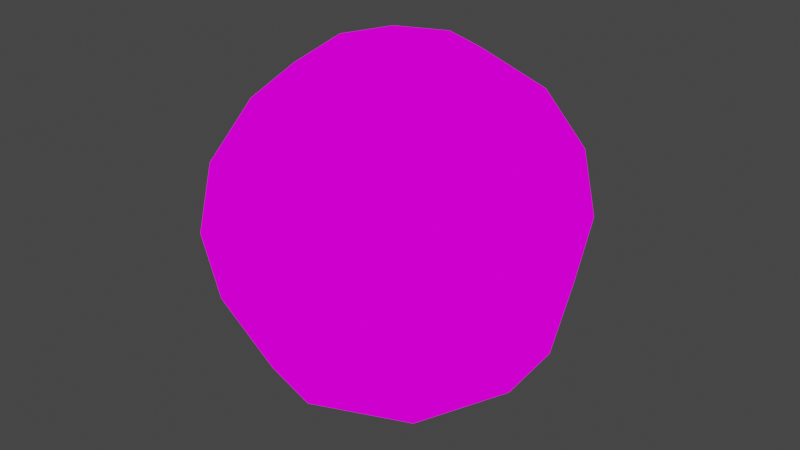 # Source: Fireball.blend  (saved by Blender 3.4.6; exported with 4.5.12 LTS)
import bpy
from mathutils import Matrix  # noqa: F401  (used for matrix-valued properties, if any)

bpy.ops.wm.read_factory_settings(use_empty=True)
scene = bpy.context.scene
scene.name = 'Scene'

# ---- images (referenced by path relative to the original .blend; pixels are not part of the script)
import os
ASSET_DIR = os.environ.get("B2B_ASSET_DIR", "")  # directory of the original .blend (textures are referenced by path, not embedded)
HERE = os.path.dirname(os.path.abspath(__file__))  # packed textures are extracted next to this script under _unpacked/

def load_image(name, relpath, width, height, colorspace="sRGB"):
    """Load a texture the original file referenced (path relative to the .blend, or extracted next to this script)."""
    p = next((c for c in (os.path.join(HERE, relpath), os.path.join(ASSET_DIR, relpath)) if relpath and os.path.exists(c)), "")
    if p:
        img = bpy.data.images.load(p, check_existing=True)
        img.name = name
    else:  # same state as the original file: an image datablock whose file is absent (Cycles renders it pink)
        img = bpy.data.images.new(name, width, height)
        img.source = "FILE"
        img.filepath = "//" + (relpath or name)
    img.colorspace_settings.name = colorspace
    return img
img_text_fireball = load_image('text_Fireball', 'text_Fireball.png', 1024, 1024, 'sRGB')

# ---- materials (node trees are filled in below, after node groups)
mat_mat_fireball = bpy.data.materials.new('mat_Fireball')
mat_mat_fireball.use_transparent_shadow = False

# ---- material node trees
mat_mat_fireball.use_nodes = True; mat_mat_fireball.node_tree.nodes.clear()
_N = mat_mat_fireball.node_tree.nodes; _L = mat_mat_fireball.node_tree.links
n0 = _N.new('ShaderNodeOutputMaterial'); n0.name = 'Вывод материала'; n0.location = (300, 300)
n1 = _N.new('ShaderNodeEmission'); n1.name = 'Излучение'; n1.location = (10, 300)
n2 = _N.new('ShaderNodeTexImage'); n2.name = 'Изображение-текстура'; n2.location = (-280, 280)
n2.image = img_text_fireball
n2.interpolation = 'Closest'
_L.new(n1.outputs[0], n0.inputs[0])
_L.new(n2.outputs[0], n1.inputs[0])
n0.is_active_output = True

# ---- world
world_world = bpy.data.worlds.new('World'); scene.world = world_world
world_world.use_nodes = True; world_world.node_tree.nodes.clear()
_N = world_world.node_tree.nodes; _L = world_world.node_tree.links
n0 = _N.new('ShaderNodeOutputWorld'); n0.name = 'World Output'; n0.location = (300, 300)
n1 = _N.new('ShaderNodeBackground'); n1.name = 'Background'; n1.location = (10, 300)
n1.inputs[0].default_value = (0.05088, 0.05088, 0.05088, 1.0)
_L.new(n1.outputs[0], n0.inputs[0])
n0.is_active_output = True
world_world.color = (0.05088, 0.05088, 0.05088)
world_world.use_sun_shadow = False
world_world.sun_shadow_jitter_overblur = 0.0

# ---- meshes
me_x = bpy.data.meshes.new('Сфера')
me_x.from_pydata([(0.2706, 0.2706, 0.9239), (0.5, 0.5, 0.7071), (0.6533, 0.6533, 0.3827), (0.7071, 0.7071, 0.0), (0.6533, 0.6533, -0.3827), (0.5, 0.5, -0.7071), (0.2706, 0.2706, -0.9239), (0.3827, 0.0, 0.9239), (0.7071, 0.0, 0.7071), (0.9239, 0.0, 0.3827), (1.0, 0.0, 0.0), (0.9239, 0.0, -0.3827), (0.7071, 0.0, -0.7071), (0.3827, 0.0, -0.9239), (0.2706, -0.2706, 0.9239), (0.5, -0.5, 0.7071), (0.6533, -0.6533, 0.3827), (0.7071, -0.7071, 0.0), (0.6533, -0.6533, -0.3827), (0.5, -0.5, -0.7071), (0.2706, -0.2706, -0.9239), (0.0, -0.3827, 0.9239), (0.0, -0.7071, 0.7071), (0.0, -0.9239, 0.3827), (0.0, -1.0, 0.0), (0.0, -0.9239, -0.3827), (0.0, -0.7071, -0.7071), (0.0, -0.3827, -0.9239), (-0.2706, -0.2706, 0.9239), (-0.5, -0.5, 0.7071), (-0.6533, -0.6533, 0.3827), (-0.7071, -0.7071, 0.0), (-0.6533, -0.6533, -0.3827), (-0.5, -0.5, -0.7071), (-0.2706, -0.2706, -0.9239), (-0.3827, 0.0, 0.9239), (-0.7071, 0.0, 0.7071), (-0.9239, 0.0, 0.3827), (-1.0, 0.0, 0.0), (-0.9239, 0.0, -0.3827), (-0.7071, 0.0, -0.7071), (-0.3827, 0.0, -0.9239), (-0.2706, 0.2706, 0.9239), (-0.5, 0.5, 0.7071), (-0.6533, 0.6533, 0.3827), (-0.7071, 0.7071, 0.0), (-0.6533, 0.6533, -0.3827), (-0.5, 0.5, -0.7071), (-0.2706, 0.2706, -0.9239), (0.0, 0.0, -1.0), (0.0, 0.0, 1.0), (0.0, 0.3827, 0.9239), (0.0, 0.7071, 0.7071), (0.0, 0.9239, 0.3827), (0.0, 1.0, 0.0), (0.0, 0.9239, -0.3827), (0.0, 0.7071, -0.7071), (0.0, 0.3827, -0.9239)], [], [(49, 57, 6), (56, 55, 4, 5), (54, 53, 2, 3), (52, 51, 0, 1), (57, 56, 5, 6), (55, 54, 3, 4), (53, 52, 1, 2), (51, 50, 0), (6, 5, 12, 13), (4, 3, 10, 11), (2, 1, 8, 9), (0, 50, 7), (49, 6, 13), (5, 4, 11, 12), (3, 2, 9, 10), (1, 0, 7, 8), (11, 10, 17, 18), (9, 8, 15, 16), (7, 50, 14), (49, 13, 20), (12, 11, 18, 19), (10, 9, 16, 17), (8, 7, 14, 15), (13, 12, 19, 20), (49, 20, 27), (19, 18, 25, 26), (17, 16, 23, 24), (15, 14, 21, 22), (20, 19, 26, 27), (18, 17, 24, 25), (16, 15, 22, 23), (14, 50, 21), (24, 23, 30, 31), (22, 21, 28, 29), (27, 26, 33, 34), (25, 24, 31, 32), (23, 22, 29, 30), (21, 50, 28), (49, 27, 34), (26, 25, 32, 33), (34, 33, 40, 41), (32, 31, 38, 39), (30, 29, 36, 37), (28, 50, 35), (49, 34, 41), (33, 32, 39, 40), (31, 30, 37, 38), (29, 28, 35, 36), (37, 36, 43, 44), (35, 50, 42), (49, 41, 48), (40, 39, 46, 47), (38, 37, 44, 45), (36, 35, 42, 43), (41, 40, 47, 48), (39, 38, 45, 46), (49, 48, 57), (47, 46, 55, 56), (45, 44, 53, 54), (43, 42, 51, 52), (48, 47, 56, 57), (46, 45, 54, 55), (44, 43, 52, 53), (42, 50, 51)])
_uv = me_x.uv_layers.new(name='UVКарта')
_uv.uv.foreach_set('vector', [0.5, 0.5, 0.5, 0.75, 0.6875, 0.6875, 0.5, 0.0, 0.5, 0.25, 0.9688, 0.25, 0.8438, 0.0, 0.5, 0.5, 0.5, 0.75, 0.9688, 0.75, 1.0, 0.5, 0.5, 1.0, 0.5, 0.75, 0.6875, 0.6875, 0.8438, 0.8438, 0.5, 0.75, 0.5, 1.0, 0.8438, 0.8438, 0.6875, 0.6875, 0.5, 0.25, 0.5, 0.5, 1.0, 0.5, 0.9688, 0.25, 0.5, 0.75, 0.5, 1.0, 0.8438, 1.0, 0.9688, 0.75, 0.5, 0.75, 0.5, 0.5, 0.6875, 0.6875, 0.6875, 0.6875, 0.8438, 0.8438, 1.0, 0.5, 0.75, 0.5, 0.9688, 0.25, 1.0, 0.5, 0.5, 0.5, 0.5, 0.25, 0.9688, 0.75, 0.8438, 1.0, 0.5, 1.0, 0.5, 0.75, 0.6875, 0.6875, 0.5, 0.5, 0.75, 0.5, 0.5, 0.5, 0.6875, 0.6875, 0.75, 0.5, 0.8438, 0.0, 0.9688, 0.25, 0.5, 0.25, 0.5, 0.0, 1.0, 0.5, 0.9688, 0.75, 0.5, 0.75, 0.5, 0.5, 0.8438, 0.8438, 0.6875, 0.6875, 0.75, 0.5, 1.0, 0.5, 0.5, 0.25, 0.5, 0.5, 0.0, 0.5, 0.03125, 0.25, 0.5, 0.75, 0.5, 1.0, 0.1562, 1.0, 0.03125, 0.75, 0.75, 0.5, 0.5, 0.5, 0.6875, 0.3125, 0.5, 0.5, 0.75, 0.5, 0.6875, 0.3125, 0.5, 0.0, 0.5, 0.25, 0.03125, 0.25, 0.1562, 0.0, 0.5, 0.5, 0.5, 0.75, 0.03125, 0.75, 0.0, 0.5, 1.0, 0.5, 0.75, 0.5, 0.6875, 0.3125, 0.8438, 0.1562, 0.75, 0.5, 1.0, 0.5, 0.8438, 0.1562, 0.6875, 0.3125, 0.5, 0.5, 0.6875, 0.3125, 0.5, 0.25, 0.8438, 0.0, 0.9688, 0.25, 0.5, 0.25, 0.5, 0.0, 1.0, 0.5, 0.9688, 0.75, 0.5, 0.75, 0.5, 0.5, 0.8438, 0.1562, 0.6875, 0.3125, 0.5, 0.25, 0.5, 0.0, 0.6875, 0.3125, 0.8438, 0.1562, 0.5, 0.0, 0.5, 0.25, 0.9688, 0.25, 1.0, 0.5, 0.5, 0.5, 0.5, 0.25, 0.9688, 0.75, 0.8438, 1.0, 0.5, 1.0, 0.5, 0.75, 0.6875, 0.3125, 0.5, 0.5, 0.5, 0.25, 0.5, 0.5, 0.5, 0.75, 0.03125, 0.75, 0.0, 0.5, 0.5, 0.0, 0.5, 0.25, 0.3125, 0.3125, 0.1562, 0.1562, 0.5, 0.25, 0.5, 0.0, 0.1562, 0.1562, 0.3125, 0.3125, 0.5, 0.25, 0.5, 0.5, 0.0, 0.5, 0.03125, 0.25, 0.5, 0.75, 0.5, 1.0, 0.1562, 1.0, 0.03125, 0.75, 0.5, 0.25, 0.5, 0.5, 0.3125, 0.3125, 0.5, 0.5, 0.5, 0.25, 0.3125, 0.3125, 0.5, 0.0, 0.5, 0.25, 0.03125, 0.25, 0.1562, 0.0, 0.3125, 0.3125, 0.1562, 0.1562, 0.0, 0.5, 0.25, 0.5, 0.03125, 0.25, 0.0, 0.5, 0.5, 0.5, 0.5, 0.25, 0.03125, 0.75, 0.1562, 1.0, 0.5, 1.0, 0.5, 0.75, 0.3125, 0.3125, 0.5, 0.5, 0.25, 0.5, 0.5, 0.5, 0.3125, 0.3125, 0.25, 0.5, 0.1562, 0.0, 0.03125, 0.25, 0.5, 0.25, 0.5, 0.0, 0.0, 0.5, 0.03125, 0.75, 0.5, 0.75, 0.5, 0.5, 0.1562, 0.1562, 0.3125, 0.3125, 0.25, 0.5, 0.0, 0.5, 0.5, 0.75, 0.5, 1.0, 0.8438, 1.0, 0.9688, 0.75, 0.25, 0.5, 0.5, 0.5, 0.3125, 0.6875, 0.5, 0.5, 0.25, 0.5, 0.3125, 0.6875, 0.5, 0.0, 0.5, 0.25, 0.9688, 0.25, 0.8438, 0.0, 0.5, 0.5, 0.5, 0.75, 0.9688, 0.75, 1.0, 0.5, 0.0, 0.5, 0.25, 0.5, 0.3125, 0.6875, 0.1562, 0.8438, 0.25, 0.5, 0.0, 0.5, 0.1562, 0.8438, 0.3125, 0.6875, 0.5, 0.25, 0.5, 0.5, 1.0, 0.5, 0.9688, 0.25, 0.5, 0.5, 0.3125, 0.6875, 0.5, 0.75, 0.1562, 0.0, 0.03125, 0.25, 0.5, 0.25, 0.5, 0.0, 0.0, 0.5, 0.03125, 0.75, 0.5, 0.75, 0.5, 0.5, 0.1562, 0.8438, 0.3125, 0.6875, 0.5, 0.75, 0.5, 1.0, 0.3125, 0.6875, 0.1562, 0.8438, 0.5, 1.0, 0.5, 0.75, 0.03125, 0.25, 0.0, 0.5, 0.5, 0.5, 0.5, 0.25, 0.03125, 0.75, 0.1562, 1.0, 0.5, 1.0, 0.5, 0.75, 0.3125, 0.6875, 0.5, 0.5, 0.5, 0.75])
me_x.materials.append(mat_mat_fireball)
me_x.update()

# ---- objects
ob_ball = bpy.data.objects.new('Ball', me_x)

# ---- transforms, parenting, visibility, modifiers, constraints
ob_ball.location = (0.0, 0.0, 0.0)

# ---- collection membership
scene.collection.objects.link(ob_ball)

# ---- scene / render settings (as saved in the file)
scene.frame_start = 1; scene.frame_end = 250; scene.frame_set(0)
scene.render.engine = 'BLENDER_EEVEE_NEXT'
scene.cycles.sampling_pattern = 'TABULATED_SOBOL'
scene.cycles.use_light_tree = False
scene.view_settings.view_transform = 'Filmic'
bpy.context.view_layer.update()

# ---- added for rendering (the .blend has no active camera): camera
cam_auto = bpy.data.cameras.new('AutoCamera')
cam_auto.lens = 50.0
cam_auto.sensor_width = 36.0
cam_auto.clip_end = 1000.0
ob_auto_camera = bpy.data.objects.new('AutoCamera', cam_auto)
scene.collection.objects.link(ob_auto_camera)
ob_auto_camera.location = (3.20507, -3.84609, 2.56406)
ob_auto_camera.rotation_euler = (1.09748, -7.21219e-08, 0.694738)
scene.camera = ob_auto_camera
bpy.context.view_layer.update()

